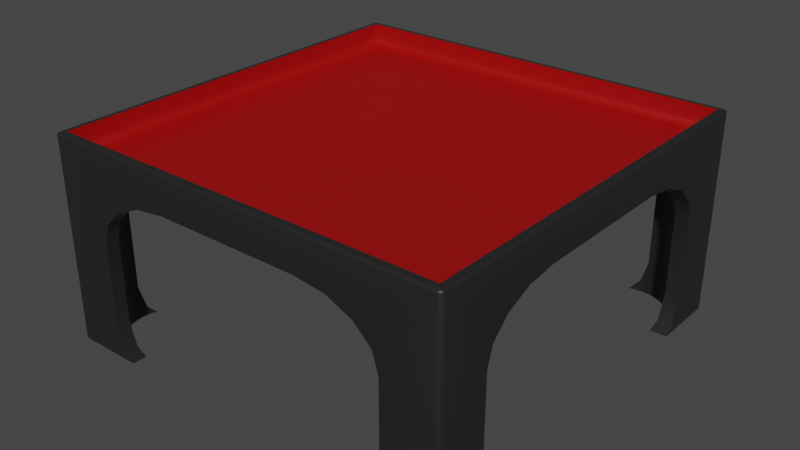 # Source: Table.blend  (saved by Blender 3.0.42; exported with 4.5.12 LTS)
import bpy
from mathutils import Matrix  # noqa: F401  (used for matrix-valued properties, if any)

bpy.ops.wm.read_factory_settings(use_empty=True)
scene = bpy.context.scene
scene.name = 'Scene'

# ---- collections
col_collection = bpy.data.collections.new('Collection'); scene.collection.children.link(col_collection)

# ---- materials (node trees are filled in below, after node groups)
mat_material = bpy.data.materials.new('Material')
mat_material.alpha_threshold = 0.0
mat_material.use_transparent_shadow = False
mat_material.line_color = (0.0, 0.0, 0.0, 1.0)
mat_x = bpy.data.materials.new('マテリアル')
mat_x.use_transparent_shadow = False

# ---- node groups
ng_auto_smooth = bpy.data.node_groups.new('Auto Smooth', 'GeometryNodeTree')
_s = ng_auto_smooth.interface.new_socket(name='Geometry', in_out='OUTPUT', socket_type='NodeSocketGeometry')
_s = ng_auto_smooth.interface.new_socket(name='Geometry', in_out='INPUT', socket_type='NodeSocketGeometry')
_s = ng_auto_smooth.interface.new_socket(name='Angle', in_out='INPUT', socket_type='NodeSocketFloat')
_s.subtype = 'ANGLE'
_s.min_value = 0.0
_s.max_value = 3.142
ng_auto_smooth.is_modifier = True
_N = ng_auto_smooth.nodes; _L = ng_auto_smooth.links
n0 = _N.new('NodeGroupOutput'); n0.name = 'Group Output'; n0.location = (480, -100)
n1 = _N.new('NodeGroupInput'); n1.name = 'Group Input'; n1.location = (-420, -300)
n2 = _N.new('NodeGroupInput'); n2.name = 'Group Input.001'; n2.location = (-60, -100)
n3 = _N.new('GeometryNodeSetShadeSmooth'); n3.name = 'Set Shade Smooth'; n3.location = (120, -100)
n3.domain = 'EDGE'
n4 = _N.new('GeometryNodeSetShadeSmooth'); n4.name = 'Set Shade Smooth.001'; n4.location = (300, -100)
n5 = _N.new('GeometryNodeInputMeshEdgeAngle'); n5.name = 'Edge Angle'; n5.location = (-420, -220)
n6 = _N.new('GeometryNodeInputEdgeSmooth'); n6.name = 'Is Edge Smooth'; n6.location = (-60, -160)
n7 = _N.new('GeometryNodeInputShadeSmooth'); n7.name = 'Is Face Smooth'; n7.location = (-240, -340)
n8 = _N.new('FunctionNodeBooleanMath'); n8.name = 'Boolean Math'; n8.location = (-60, -220)
n9 = _N.new('FunctionNodeCompare'); n9.name = 'Compare'; n9.location = (-240, -180)
n9.operation = 'LESS_EQUAL'
_L.new(n5.outputs[0], n9.inputs[0])
_L.new(n4.outputs[0], n0.inputs[0])
_L.new(n1.outputs[1], n9.inputs[1])
_L.new(n9.outputs[0], n8.inputs[0])
_L.new(n7.outputs[0], n8.inputs[1])
_L.new(n2.outputs[0], n3.inputs[0])
_L.new(n6.outputs[0], n3.inputs[1])
_L.new(n3.outputs[0], n4.inputs[0])
_L.new(n8.outputs[0], n3.inputs[2])
n0.is_active_output = True

# ---- material node trees
mat_material.use_nodes = True; mat_material.node_tree.nodes.clear()
_N = mat_material.node_tree.nodes; _L = mat_material.node_tree.links
n0 = _N.new('ShaderNodeOutputMaterial'); n0.name = 'Material Output'; n0.location = (300, 300)
n1 = _N.new('ShaderNodeBsdfPrincipled'); n1.name = 'Principled BSDF'; n1.location = (10, 300)
n1.distribution = 'GGX'
n1.subsurface_method = 'RANDOM_WALK_SKIN'
n1.inputs[0].default_value = (0.01739, 0.01739, 0.01739, 1.0)
n1.inputs[2].default_value = 0.4
n1.inputs[3].default_value = 1.45
n1.inputs[27].default_value = (0.0, 0.0, 0.0, 1.0)
n1.inputs[28].default_value = 1.0
_L.new(n1.outputs[0], n0.inputs[0])
n0.is_active_output = True
mat_x.use_nodes = True; mat_x.node_tree.nodes.clear()
_N = mat_x.node_tree.nodes; _L = mat_x.node_tree.links
n0 = _N.new('ShaderNodeBsdfPrincipled'); n0.name = 'Principled BSDF'; n0.location = (10, 300)
n0.distribution = 'GGX'
n0.subsurface_method = 'RANDOM_WALK_SKIN'
n0.inputs[0].default_value = (0.3588, 0.0, 0.0006159, 1.0)
n0.inputs[3].default_value = 1.45
n0.inputs[27].default_value = (0.0, 0.0, 0.0, 1.0)
n0.inputs[28].default_value = 1.0
n1 = _N.new('ShaderNodeOutputMaterial'); n1.name = 'Material Output'; n1.location = (300, 300)
_L.new(n0.outputs[0], n1.inputs[0])
n1.is_active_output = True

# ---- world
world_world = bpy.data.worlds.new('World'); scene.world = world_world
world_world.use_nodes = True; world_world.node_tree.nodes.clear()
_N = world_world.node_tree.nodes; _L = world_world.node_tree.links
n0 = _N.new('ShaderNodeOutputWorld'); n0.name = 'World Output'; n0.location = (300, 300)
n1 = _N.new('ShaderNodeBackground'); n1.name = 'Background'; n1.location = (10, 300)
n1.inputs[0].default_value = (0.05088, 0.05088, 0.05088, 1.0)
_L.new(n1.outputs[0], n0.inputs[0])
n0.is_active_output = True
world_world.color = (0.05088, 0.05088, 0.05088)
world_world.use_sun_shadow = False
world_world.sun_shadow_jitter_overblur = 0.0

# ---- meshes
me_x = bpy.data.meshes.new('立方体')
me_x.from_pydata([(-0.9638, -0.9638, 1.0), (0.7665, -0.5287, 0.576), (-0.9638, 0.9638, 1.0), (0.8054, -0.5405, 0.576), (0.9638, -0.9638, 1.0), (0.8412, -0.5596, 0.576), (0.9638, 0.9638, 1.0), (-1.0, -0.7393, -0.675), (0.8726, -0.5854, 0.576), (-1.0, -0.7393, 0.1314), (-1.0, -0.6261, 0.4899), (0.8984, -0.6168, 0.576), (-1.0, -0.7099, 0.3255), (-1.0, 0.5007, 0.5998), (0.9176, -0.6527, 0.576), (-1.0, 0.3527, 0.6384), (-1.0, 0.0, 0.6384), (-1.0, -0.3527, 0.6384), (0.9294, -0.6916, 0.576), (-1.0, -0.5007, 0.5998), (-1.0, -0.7029, -0.9145), (0.9334, -0.732, 0.576), (-1.0, 0.6261, 0.4899), (-1.0, -0.6594, -1.0), (0.9294, -0.7725, 0.576), (-1.0, 0.6594, -1.0), (0.9176, -0.8114, 0.576), (-1.0, 0.7029, -0.9145), (-1.0, 0.7393, 0.1314), (0.8984, -0.8472, 0.576), (-1.0, 0.7393, -0.675), (-1.0, 0.7099, 0.3255), (0.8726, -0.8786, 0.576), (1.0, -0.5007, 0.5998), (1.0, -0.3527, 0.6384), (0.8412, -0.9044, 0.576), (1.0, 0.0, 0.6384), (1.0, 0.6261, 0.4899), (0.8054, -0.9236, 0.576), (1.0, 0.7393, -0.675), (1.0, 0.7393, 0.1314), (0.7665, -0.9354, 0.576), (1.0, 0.7099, 0.3255), (1.0, 0.5007, 0.5998), (0.726, -0.9394, 0.576), (1.0, 0.3527, 0.6384), (1.0, -0.7393, -0.675), (0.6856, -0.9354, 0.576), (1.0, -0.7029, -0.9145), (1.0, -0.7393, 0.1314), (0.6467, -0.9236, 0.576), (1.0, -0.7099, 0.3255), (1.0, -0.6261, 0.4899), (0.6109, -0.9044, 0.576), (1.0, 0.7029, -0.9145), (1.0, 0.6594, -1.0), (0.5794, -0.8786, 0.576), (1.0, -0.6594, -1.0), (0.5537, -0.8472, 0.576), (0.5345, -0.8114, 0.576), (-0.7393, 1.0, -0.675), (-0.7393, 1.0, 0.1314), (-0.6261, 1.0, 0.4899), (-0.7099, 1.0, 0.3255), (0.5007, 1.0, 0.5998), (0.3527, 1.0, 0.6384), (0.5345, -0.6527, 0.576), (0.0, 1.0, 0.6384), (0.5537, -0.6168, 0.576), (-0.3527, 1.0, 0.6384), (-0.5007, 1.0, 0.5998), (0.5794, -0.5854, 0.576), (0.6109, -0.5596, 0.576), (-0.7029, 1.0, -0.9145), (0.6467, -0.5405, 0.576), (0.6261, 1.0, 0.4899), (0.6856, -0.5287, 0.576), (-0.6594, 1.0, -1.0), (0.6594, 1.0, -1.0), (0.7029, 1.0, -0.9145), (0.7393, 1.0, 0.1314), (0.7393, 1.0, -0.675), (-0.6824, -0.5287, 0.576), (0.7099, 1.0, 0.3255), (-0.3527, -1.0, 0.6384), (-0.6435, -0.5405, 0.576), (-0.3527, -0.3527, 0.6384), (-0.6076, -0.5596, 0.576), (-0.3527, 0.3527, 0.6384), (0.0, -1.0, 0.6384), (-0.5762, -0.5854, 0.576), (0.0, -0.3527, 0.6384), (0.0, 0.3527, 0.6384), (-0.5007, -1.0, 0.5998), (-0.5504, -0.6168, 0.576), (0.6261, -1.0, 0.4899), (-0.5313, -0.6527, 0.576), (0.7393, -1.0, -0.675), (0.7393, -1.0, 0.1314), (0.7099, -1.0, 0.3255), (0.5007, -1.0, 0.5998), (0.3527, -1.0, 0.6384), (-0.7393, -1.0, -0.675), (-0.5313, -0.8114, 0.576), (-0.7029, -1.0, -0.9145), (-0.5504, -0.8472, 0.576), (-0.7393, -1.0, 0.1314), (-0.7099, -1.0, 0.3255), (-0.5762, -0.8786, 0.576), (-0.6261, -1.0, 0.4899), (0.7029, -1.0, -0.9145), (0.6594, -1.0, -1.0), (-0.6076, -0.9044, 0.576), (-0.6435, -0.9236, 0.576), (-0.6594, -1.0, -1.0), (-0.6824, -0.9354, 0.576), (0.3527, -0.3527, 0.6384), (0.3527, 0.3527, 0.6384), (-0.7228, -0.9394, 0.576), (-0.7633, -0.9354, 0.576), (-0.5007, 0.5007, 0.5998), (-0.8022, -0.9236, 0.576), (-0.5007, -0.5007, 0.5998), (-0.838, -0.9044, 0.576), (-0.5007, -0.5007, 0.5998), (-0.5007, 0.5007, 0.5998), (0.5007, -0.5007, 0.5998), (-0.8694, -0.8786, 0.576), (-0.8952, -0.8472, 0.576), (-0.9144, -0.8114, 0.576), (0.5007, -0.5007, 0.5998), (-0.9262, -0.7725, 0.576), (-0.9301, -0.732, 0.576), (-0.9262, -0.6916, 0.576), (-0.9144, -0.6527, 0.576), (-0.8952, -0.6168, 0.576), (-0.8694, -0.5854, 0.576), (0.5007, 0.5007, 0.5998), (-0.838, -0.5596, 0.576), (0.5007, 0.5007, 0.5998), (-0.8022, -0.5405, 0.576), (-0.7633, -0.5287, 0.576), (-0.7228, 0.9432, 0.576), (-0.6824, 0.9392, 0.576), (-0.6435, 0.9274, 0.576), (-0.6076, 0.9083, 0.576), (-0.5762, 0.8825, 0.576), (-0.5504, 0.8511, 0.576), (-0.5313, 0.8152, 0.576), (-0.5313, 0.6566, 0.576), (-0.5504, 0.6207, 0.576), (-0.5762, 0.5893, 0.576), (-0.6076, 0.5635, 0.576), (-0.6435, 0.5443, 0.576), (-0.6824, 0.5326, 0.576), (-0.7228, 0.5286, 0.576), (-0.7633, 0.5326, 0.576), (-0.8022, 0.5443, 0.576), (-0.838, 0.5635, 0.576), (-0.8694, 0.5893, 0.576), (-0.8952, 0.6207, 0.576), (-0.9144, 0.6566, 0.576), (-0.9262, 0.6954, 0.576), (-0.9301, 0.7359, 0.576), (-0.9262, 0.7763, 0.576), (-0.9144, 0.8152, 0.576), (-0.8952, 0.8511, 0.576), (-0.8694, 0.8825, 0.576), (-0.838, 0.9083, 0.576), (-0.8022, 0.9274, 0.576), (-0.7633, 0.9392, 0.576), (0.726, 0.9432, 0.576), (0.7665, 0.9392, 0.576), (0.8054, 0.9274, 0.576), (0.8412, 0.9083, 0.576), (0.8726, 0.8825, 0.576), (0.8984, 0.8511, 0.576), (0.9176, 0.8152, 0.576), (0.9294, 0.7763, 0.576), (0.9334, 0.7359, 0.576), (0.9294, 0.6954, 0.576), (0.9176, 0.6566, 0.576), (0.8984, 0.6207, 0.576), (0.8726, 0.5893, 0.576), (0.8412, 0.5635, 0.576), (0.8054, 0.5443, 0.576), (0.7665, 0.5326, 0.576), (0.726, 0.5286, 0.576), (0.6856, 0.5326, 0.576), (0.6467, 0.5443, 0.576), (0.6109, 0.5635, 0.576), (0.5794, 0.5893, 0.576), (0.5537, 0.6207, 0.576), (0.5345, 0.6566, 0.576), (0.5345, 0.8152, 0.576), (0.5537, 0.8511, 0.576), (0.5794, 0.8825, 0.576), (0.6109, 0.9083, 0.576), (0.6467, 0.9274, 0.576), (0.6856, 0.9392, 0.576), (-0.5313, -0.6527, 0.573), (-0.5278, -0.6641, 0.576), (0.8726, 0.5893, 0.5222), (-0.8952, -0.8472, -1.0), (-0.9301, -0.732, -1.0), (-0.9298, 0.7393, -0.675), (-0.9262, -0.7725, -1.0), (0.6467, -0.9236, 0.4494), (0.6261, -0.9125, 0.4899), (-0.9144, -0.8114, -1.0), (-0.7393, 0.9416, -0.675), (-0.9298, 0.7393, 0.1314), (-0.9262, -0.6916, -1.0), (0.8412, 0.5635, 0.5448), (-0.9301, 0.7359, -1.0), (-0.9301, 0.7359, -0.6972), (-0.9301, 0.7359, 0.1537), (-0.5278, -0.8, 0.576), (0.6109, -0.9044, 0.5033), (-0.8022, -0.5405, 0.5649), (-0.9164, -0.6594, -1.0), (-0.9262, 0.7763, -1.0), (-0.5313, -0.8114, 0.573), (0.8054, 0.5443, 0.5616), (-0.7393, 0.9416, 0.1314), (-0.7633, -0.5287, 0.5753), (0.5794, -0.8786, 0.5308), (-0.6824, -0.9354, -0.9549), (-0.6594, -0.9284, -1.0), (-0.9144, 0.8152, -1.0), (-0.7545, -0.5278, 0.576), (-0.9294, -0.7393, 0.1314), (-0.5504, -0.8472, 0.5562), (-0.8694, -0.8786, -1.0), (0.7665, 0.5326, 0.5719), (-0.7029, -0.9374, -0.9145), (-0.8022, -0.9236, -1.0), (-0.838, -0.9044, -1.0), (-0.7228, -0.9394, -1.0), (-0.6824, -0.9354, -1.0), (-0.7633, -0.9354, -1.0), (0.5537, -0.8472, 0.5534), (-0.6824, 0.9392, -0.9549), (-0.8952, 0.8511, -1.0), (-0.5762, -0.8786, 0.5336), (-0.7029, 0.9413, -0.9145), (-0.6594, 0.9323, -1.0), (0.726, 0.5286, 0.5754), (-0.7228, 0.9432, -1.0), (-0.7099, 0.942, 0.3255), (-0.7099, 0.942, 0.3255), (-0.7163, 0.9426, 0.2827), (0.5526, -0.8452, 0.5543), (0.5526, -0.8452, 0.5543), (-0.9294, -0.7393, -0.675), (-0.9301, -0.7322, 0.1782), (-0.8694, 0.8825, -1.0), (-0.9301, -0.7322, 0.1782), (-0.9301, -0.732, 0.1793), (-0.7228, 0.9432, -0.7835), (-0.7228, -0.9394, -0.7835), (-0.7228, 0.9432, 0.24), (-0.7163, 0.9426, 0.2827), (-0.9301, -0.732, -0.7228), (-0.6076, -0.9044, 0.5061), (-0.7393, -0.9377, -0.675), (0.5345, -0.8114, 0.5702), (0.6856, 0.5326, 0.5719), (0.8984, -0.8472, -1.0), (0.9196, -0.6594, -1.0), (0.9334, -0.732, -1.0), (0.9294, -0.7725, -1.0), (-0.7029, -0.9374, -0.9145), (-0.838, 0.9083, -1.0), (-0.6261, -0.9143, 0.4899), (0.5278, -0.7894, 0.576), (0.9294, -0.6916, -1.0), (-0.6261, -0.9143, 0.4899), (0.9176, -0.8114, -1.0), (0.6467, 0.5443, 0.5616), (-0.6435, -0.9236, 0.4558), (-0.928, -0.7099, 0.3255), (-0.7029, 0.9413, -0.9145), (-0.8022, 0.9274, -1.0), (-0.6824, 0.9392, 0.3794), (0.5278, -0.6747, 0.576), (-0.6824, 0.9392, -1.0), (0.5345, -0.6527, 0.5702), (0.6109, 0.5635, 0.5448), (-0.6478, -0.9249, 0.4473), (-0.6478, -0.9249, 0.4473), (0.6594, -0.9274, -1.0), (0.726, -0.9394, -1.0), (0.6856, -0.9354, -1.0), (0.5848, 0.5848, 0.5261), (0.8054, -0.9236, -1.0), (0.8726, -0.8786, -1.0), (0.8412, -0.9044, -1.0), (0.7665, -0.9354, -1.0), (0.5537, -0.6168, 0.5534), (-0.9273, -0.7029, -0.9145), (-0.5278, 0.6679, 0.576), (-0.9283, -0.7129, -0.8486), (-0.9283, -0.7129, -0.8486), (0.5794, 0.5893, 0.5308), (-0.9262, -0.6916, 0.3613), (-0.9262, -0.6916, -0.9368), (0.6856, 0.9392, -0.9486), (-0.5278, 0.8039, 0.576), (-0.6824, -0.9354, 0.3794), (0.7029, 0.941, -0.9145), (0.5794, -0.5854, 0.5308), (0.6594, 0.9313, -1.0), (-0.6435, 0.9274, 0.4558), (0.5537, 0.6207, 0.5534), (0.5827, -0.5827, 0.5279), (-0.7099, -0.9381, 0.3255), (-0.7168, -0.9388, 0.2799), (-0.7168, -0.9388, 0.2799), (0.6856, -0.9354, -0.9486), (-0.6261, 0.9181, 0.4899), (0.7029, -0.9371, -0.9145), (0.726, 0.9432, -1.0), (0.7665, 0.9392, -1.0), (0.8054, 0.9274, -1.0), (0.6109, -0.5596, 0.5482), (0.8412, 0.9083, -1.0), (0.9176, 0.8152, -1.0), (0.8984, 0.8511, -1.0), (0.9334, 0.7359, -1.0), (0.5345, 0.6566, 0.5702), (0.9294, 0.7763, -1.0), (-0.6076, 0.9083, 0.5061), (0.5278, 0.6786, 0.576), (-0.92, -0.6711, -0.977), (-0.92, -0.6711, -0.977), (0.7029, -0.9371, -0.9145), (0.8726, 0.8825, -1.0), (0.6467, -0.5405, 0.5649), (-0.9144, -0.6527, 0.4377), (-0.7633, 0.9392, -1.0), (-0.7228, -0.9394, 0.24), (-0.5762, 0.8825, 0.5336), (0.7578, -0.5278, 0.576), (0.5278, 0.7932, 0.576), (0.726, -0.9394, -0.7622), (0.6943, -0.5278, 0.576), (0.7393, -0.9381, -0.675), (0.5345, 0.8152, 0.5702), (0.6856, 0.9392, -1.0), (-0.9001, -0.6261, 0.4899), (-0.9001, -0.6261, 0.4899), (0.9294, 0.6954, -1.0), (0.7393, 0.9419, -0.675), (0.9185, 0.6594, -1.0), (0.7323, 0.9426, -0.7213), (-0.7393, -0.9377, 0.1314), (-0.5505, 0.8512, 0.5561), (-0.5505, 0.8512, 0.5561), (-0.5504, 0.8511, 0.5562), (-0.8952, -0.6168, 0.498), (0.726, 0.9432, -0.7622), (0.7323, 0.9426, -0.7213), (0.5537, 0.8511, 0.5534), (-0.5313, 0.8152, 0.573), (0.5794, 0.8825, 0.5308), (-0.8694, -0.5854, 0.5256), (0.7393, 0.9419, 0.1314), (0.7665, -0.5287, 0.5753), (-0.838, -0.5596, 0.5482), (0.726, 0.9432, 0.2187), (0.6109, 0.9083, 0.5033), (0.8054, -0.5405, 0.5649), (-0.5313, 0.6566, 0.573), (0.6261, 0.9164, 0.4899), (0.6261, 0.9164, 0.4899), (-0.6911, -0.5278, 0.576), (0.8412, -0.5596, 0.5482), (0.6856, -0.5287, 0.5753), (0.6467, 0.9274, 0.4494), (-0.9152, 0.6594, -1.0), (-0.9262, 0.6954, -1.0), (-0.5504, 0.6207, 0.5562), (0.9315, -0.7125, -0.8515), (0.9315, -0.7125, -0.8515), (0.8726, -0.5854, 0.5256), (0.933, 0.7393, -0.675), (-0.5762, 0.5893, 0.5336), (0.933, 0.7393, 0.1314), (-0.6824, -0.5287, 0.5753), (-0.5834, 0.5834, 0.5273), (0.8984, -0.6168, 0.498), (-0.6076, 0.5635, 0.5448), (-0.6435, -0.5405, 0.5649), (0.9034, -0.6261, 0.4899), (0.9034, -0.6261, 0.4899), (-0.6435, 0.5443, 0.5616), (-0.6076, -0.5596, 0.5482), (0.9176, -0.6527, 0.4377), (-0.9262, 0.6954, -0.9292), (-0.9269, 0.7029, -0.9145), (-0.5813, -0.5813, 0.5292), (0.8984, 0.6207, 0.4946), (0.9013, 0.6261, 0.4899), (-0.6824, 0.5326, 0.5719), (-0.9269, 0.7029, -0.9145), (0.647, 0.9275, 0.4489), (0.647, 0.9275, 0.4489), (-0.5762, -0.5854, 0.5336), (-0.7228, 0.5286, 0.5754), (0.9301, 0.7029, -0.9145), (0.9301, 0.7029, -0.9145), (-0.5504, -0.6168, 0.5562), (0.9231, -0.6707, -0.9779), (0.9231, -0.6707, -0.9779), (0.9294, 0.6954, -0.9292), (0.9294, -0.6916, -0.9368), (-0.7633, 0.5326, 0.5719), (0.6856, 0.9392, 0.3731), (0.9294, -0.6916, 0.3613), (0.9334, 0.7359, -0.6972), (0.933, 0.7393, -0.675), (0.9334, 0.7359, 0.1537), (-0.8022, 0.5443, 0.5616), (0.9312, -0.7099, 0.3255), (0.9312, -0.7099, 0.3255), (0.7164, 0.9423, 0.2825), (0.9305, -0.7029, -0.9145), (0.933, 0.7325, 0.1762), (0.933, 0.7325, 0.1762), (0.7164, 0.9423, 0.2825), (0.7099, 0.9416, 0.3255), (-0.838, 0.5635, 0.5448), (0.9308, 0.7099, 0.3255), (-0.9279, 0.713, -0.8483), (-0.9279, 0.713, -0.8483), (-0.8694, 0.5893, 0.5222), (0.9334, -0.732, -0.7228), (0.9334, -0.732, 0.1793), (0.9294, 0.6954, 0.3537), (-0.8952, 0.6207, 0.4946), (0.9327, -0.7393, -0.675), (0.9289, 0.6939, 0.3567), (0.9327, -0.7393, 0.1314), (0.9289, 0.6939, 0.3567), (-0.8981, 0.6261, 0.4899), (-0.8981, 0.6261, 0.4899), (0.9176, 0.6566, 0.4301), (-0.9144, 0.6566, 0.4301), (0.7393, -0.9381, 0.1314), (-0.9262, 0.6954, 0.3537), (-0.9276, 0.7099, 0.3255), (-0.9276, 0.7099, 0.3255), (0.7393, -0.9381, 0.1314), (0.726, -0.9394, 0.2187), (0.7099, -0.9378, 0.3255), (0.7099, -0.9378, 0.3255), (0.6856, -0.9354, 0.3731), (-0.9751, -1.0, -1.0), (-1.0, -0.9751, -1.0), (-0.9846, -0.9981, -1.0), (-0.9927, -0.9927, -1.0), (-0.9981, -0.9846, -1.0), (-1.0, 0.9751, -1.0), (-0.9751, 1.0, -1.0), (-0.9981, 0.9846, -1.0), (-0.9927, 0.9927, -1.0), (-0.9846, 0.9981, -1.0), (1.0, -0.9751, -1.0), (0.9751, -1.0, -1.0), (0.9981, -0.9846, -1.0), (0.9927, -0.9927, -1.0), (0.9846, -0.9981, -1.0), (0.9751, 1.0, -1.0), (1.0, 0.9751, -1.0), (0.9846, 0.9981, -1.0), (0.9927, 0.9927, -1.0), (0.9981, 0.9846, -1.0), (-0.9751, -1.0, 0.9751), (-0.9751, -0.9751, 1.0), (-1.0, -0.9751, 0.9751), (-0.9751, -0.9981, 0.9846), (-0.9751, -0.9927, 0.9927), (-0.9846, -0.9981, 0.9751), (-0.9849, -0.9958, 0.9849), (-0.9844, -0.9914, 0.9914), (-0.9895, -0.9895, 0.9895), (-0.9846, -0.9751, 0.9981), (-0.9927, -0.9751, 0.9927), (-0.9751, -0.9846, 0.9981), (-0.9849, -0.9849, 0.9958), (-0.9914, -0.9844, 0.9914), (-0.9981, -0.9846, 0.9751), (-0.9927, -0.9927, 0.9751), (-0.9981, -0.9751, 0.9846), (-0.9958, -0.9849, 0.9849), (-0.9914, -0.9914, 0.9844), (-0.9751, 0.9751, 1.0), (-0.9751, 1.0, 0.9751), (-1.0, 0.9751, 0.9751), (-0.9751, 0.9846, 0.9981), (-0.9751, 0.9927, 0.9927), (-0.9846, 0.9751, 0.9981), (-0.9843, 0.9843, 0.9953), (-0.9841, 0.9917, 0.9917), (-0.9894, 0.9894, 0.9894), (-0.9846, 0.9981, 0.9751), (-0.9927, 0.9927, 0.9751), (-0.9751, 0.9981, 0.9846), (-0.9843, 0.9953, 0.9843), (-0.9917, 0.9917, 0.9841), (-0.9981, 0.9751, 0.9846), (-0.9927, 0.9751, 0.9927), (-0.9981, 0.9846, 0.9751), (-0.9953, 0.9843, 0.9843), (-0.9917, 0.9841, 0.9917), (0.9751, -1.0, 0.9751), (1.0, -0.9751, 0.9751), (0.9751, -0.9751, 1.0), (0.9846, -0.9981, 0.9751), (0.9927, -0.9927, 0.9751), (0.9751, -0.9981, 0.9846), (0.9849, -0.9958, 0.9849), (0.9914, -0.9914, 0.9844), (0.9895, -0.9895, 0.9895), (0.9981, -0.9751, 0.9846), (0.9927, -0.9751, 0.9927), (0.9981, -0.9846, 0.9751), (0.9958, -0.9849, 0.9849), (0.9914, -0.9844, 0.9914), (0.9751, -0.9846, 0.9981), (0.9751, -0.9927, 0.9927), (0.9846, -0.9751, 0.9981), (0.9849, -0.9849, 0.9958), (0.9844, -0.9914, 0.9914), (1.0, 0.9751, 0.9751), (0.9751, 1.0, 0.9751), (0.9751, 0.9751, 1.0), (0.9981, 0.9846, 0.9751), (0.9927, 0.9927, 0.9751), (0.9981, 0.9751, 0.9846), (0.9958, 0.9849, 0.9849), (0.9914, 0.9914, 0.9844), (0.9895, 0.9895, 0.9895), (0.9751, 0.9981, 0.9846), (0.9751, 0.9927, 0.9927), (0.9846, 0.9981, 0.9751), (0.9849, 0.9958, 0.9849), (0.9844, 0.9914, 0.9914), (0.9846, 0.9751, 0.9981), (0.9927, 0.9751, 0.9927), (0.9751, 0.9846, 0.9981), (0.9849, 0.9849, 0.9958), (0.9914, 0.9844, 0.9914), (-0.9638, -0.9638, 0.8566), (-0.8874, -0.8874, 0.7802), (-0.958, -0.958, 0.8274), (-0.9414, -0.9414, 0.8026), (-0.9167, -0.9167, 0.786), (-0.8874, 0.8874, 0.7802), (-0.9638, 0.9638, 0.8566), (-0.9167, 0.9167, 0.786), (-0.9414, 0.9414, 0.8026), (-0.958, 0.958, 0.8274), (0.9638, -0.9638, 0.8566), (0.8874, -0.8874, 0.7802), (0.958, -0.958, 0.8274), (0.9414, -0.9414, 0.8026), (0.9167, -0.9167, 0.786), (0.8874, 0.8874, 0.7802), (0.9638, 0.9638, 0.8566), (0.9167, 0.9167, 0.786), (0.9414, 0.9414, 0.8026), (0.958, 0.958, 0.8274)], [], [(77, 464, 498, 536, 473, 78, 79, 81, 80, 83, 75, 64, 65, 67, 69, 70, 62, 63, 61, 60, 73), (380, 25, 463, 465, 466, 467, 464, 77, 246, 286, 248, 340, 283, 273, 256, 243, 229, 221, 214, 381), (78, 473, 475, 476, 477, 474, 55, 354, 352, 329, 331, 327, 328, 337, 326, 324, 323, 322, 349, 312), (239, 228, 114, 458, 460, 461, 462, 459, 23, 220, 212, 204, 206, 209, 203, 233, 237, 236, 240, 238), (23, 459, 480, 499, 463, 25, 27, 30, 28, 31, 22, 13, 15, 16, 17, 19, 10, 12, 9, 7, 20), (474, 535, 517, 468, 57, 48, 46, 49, 51, 52, 33, 34, 36, 45, 43, 37, 42, 40, 39, 54, 55), (0, 2, 497, 479), (269, 57, 468, 470, 471, 472, 469, 111, 291, 293, 292, 298, 295, 297, 296, 268, 278, 271, 270, 276), (34, 17, 16, 36), (39, 40, 388, 386), (28, 30, 205, 211), (36, 16, 15, 45), (17, 34, 33, 126, 116, 91, 86, 124, 19), (10, 19, 124, 122, 401, 397, 393, 389, 376, 230, 225, 219, 369, 366, 360, 350), (130, 126, 33, 52, 395, 391, 385, 377, 372, 368, 343, 346, 378, 338, 325, 315), (395, 52, 51, 425, 419, 398, 394), (281, 12, 10, 350, 351, 339, 305), (425, 51, 49, 443, 438, 424), (231, 9, 12, 281, 258, 255, 257), (137, 43, 45, 15, 13, 120, 88, 92, 117), (37, 43, 137, 139, 294, 288, 279, 267, 247, 234, 223, 213, 202, 402, 403), (390, 125, 120, 13, 22, 446, 440, 436, 432, 423, 417, 409, 404, 396, 392), (433, 42, 37, 403, 447, 442, 444, 439), (445, 446, 22, 31, 451, 450, 448), (422, 388, 40, 42, 433, 428, 429), (31, 28, 211, 216, 452, 451), (7, 9, 231, 254), (443, 49, 46, 441), (48, 57, 269, 413, 414, 416, 427), (335, 220, 23, 20, 300, 306, 334), (437, 441, 46, 48, 427, 384, 383), (302, 300, 20, 7, 254, 263, 303), (405, 27, 25, 380, 399, 400), (354, 55, 54, 410, 411, 415), (410, 54, 39, 386, 421, 420), (30, 27, 405, 435, 434, 215, 205), (69, 67, 92, 88), (91, 89, 84, 86), (367, 80, 81, 353), (97, 98, 449, 347), (67, 65, 117, 92), (101, 89, 91, 116), (93, 122, 124, 86, 84), (125, 70, 69, 88, 120), (401, 122, 93, 109, 274, 277, 264, 244, 232, 222, 217, 201, 200, 412, 408), (320, 62, 70, 125, 390, 387, 382, 373, 301, 308, 364, 359, 357, 358, 342, 332), (274, 109, 107, 316, 309, 289, 290, 280), (249, 250, 63, 62, 320, 313, 284), (107, 106, 356, 341, 318, 317, 316), (61, 63, 250, 251, 262, 261, 224), (117, 65, 64, 139, 137), (130, 100, 101, 116, 126), (294, 139, 64, 75, 374, 375, 371, 365, 363, 348, 344, 333, 330, 314, 304), (95, 100, 130, 315, 311, 299, 287, 285, 275, 266, 252, 253, 241, 226, 218, 208), (374, 75, 83, 431, 418, 407, 406, 379), (99, 95, 208, 207, 457, 455, 456), (431, 83, 80, 367, 370, 430, 426), (98, 99, 456, 454, 453, 449), (356, 106, 102, 265), (210, 60, 61, 224), (235, 104, 114, 228, 227), (77, 73, 245, 242, 246), (102, 104, 235, 272, 260, 265), (282, 245, 73, 60, 210, 259), (79, 78, 312, 307, 310), (291, 111, 110, 321, 319), (110, 97, 347, 345, 336, 321), (353, 81, 79, 310, 361, 362, 355), (368, 1, 343), (372, 3, 1, 368), (377, 5, 3, 372), (385, 8, 5, 377), (391, 11, 8, 385), (398, 14, 11, 391, 395, 394), (413, 269, 276, 416, 414), (18, 14, 398, 419), (424, 438, 21, 18, 419, 425), (276, 270, 437, 383, 384, 427, 416), (270, 271, 24, 21, 438, 443, 441, 437), (278, 26, 24, 271), (268, 29, 26, 278), (32, 29, 268, 296), (297, 35, 32, 296), (295, 38, 35, 297), (298, 41, 38, 295), (44, 41, 298, 292, 345, 347, 449, 453, 454), (292, 293, 319, 321, 336, 345), (47, 44, 454, 456, 455, 457), (293, 291, 319), (207, 50, 47, 457), (218, 53, 50, 207, 208), (226, 56, 53, 218), (241, 58, 56, 226), (266, 59, 58, 241, 253, 252), (275, 59, 266), (287, 66, 285), (299, 68, 66, 287), (311, 71, 68, 299), (325, 72, 71, 311, 315), (338, 74, 72, 325), (1, 3, 5, 8, 11, 14, 18, 21, 24, 26, 29, 32, 35, 38, 41, 44, 47, 50, 53, 56, 58, 59, 275, 285, 66, 68, 71, 72, 74, 76, 346, 343), (378, 76, 74, 338), (346, 76, 378), (389, 82, 376), (393, 85, 82, 389), (397, 87, 85, 393), (408, 90, 87, 397, 401), (412, 94, 90, 408), (200, 96, 94, 412), (200, 201, 96), (222, 103, 217), (232, 105, 103, 222), (244, 108, 105, 232), (264, 112, 108, 244), (280, 113, 112, 264, 277, 274), (227, 228, 239), (309, 115, 113, 280, 290, 289), (118, 115, 309, 316, 317, 318, 341), (272, 235, 227, 239, 238, 260), (240, 119, 118, 341, 356, 265, 260, 238), (236, 121, 119, 240), (237, 123, 121, 236), (233, 127, 123, 237), (203, 128, 127, 233), (209, 129, 128, 203), (206, 131, 129, 209), (258, 132, 131, 206, 204, 263, 254, 231, 257, 255), (302, 303, 263, 204, 212, 306, 300), (305, 133, 132, 258, 281), (306, 212, 220, 335, 334), (339, 134, 133, 305), (360, 135, 134, 339, 351, 350), (366, 136, 135, 360), (369, 138, 136, 366), (219, 140, 138, 369), (103, 105, 108, 112, 113, 115, 118, 119, 121, 123, 127, 128, 129, 131, 132, 133, 134, 135, 136, 138, 140, 141, 230, 376, 82, 85, 87, 90, 94, 96, 201, 217), (225, 141, 140, 219), (230, 141, 225), (261, 262, 251, 250, 249, 284, 143, 142), (286, 242, 245, 282, 259, 248), (246, 242, 286), (313, 144, 143, 284), (332, 145, 144, 313, 320), (342, 146, 145, 332), (147, 146, 342, 358, 357, 359), (364, 148, 147, 359), (364, 308, 148), (373, 149, 301), (382, 150, 149, 373), (387, 151, 150, 382), (392, 152, 151, 387, 390), (396, 153, 152, 392), (404, 154, 153, 396), (409, 155, 154, 404), (417, 156, 155, 409), (423, 157, 156, 417), (432, 158, 157, 423), (436, 159, 158, 432), (440, 160, 159, 436), (448, 161, 160, 440, 446, 445), (381, 399, 380), (450, 162, 161, 448), (405, 400, 399, 381, 214, 215, 434, 435), (216, 163, 162, 450, 451, 452), (215, 214, 221, 164, 163, 216, 211, 205), (229, 165, 164, 221), (243, 166, 165, 229), (256, 167, 166, 243), (273, 168, 167, 256), (283, 169, 168, 273), (149, 150, 151, 152, 153, 154, 155, 156, 157, 158, 159, 160, 161, 162, 163, 164, 165, 166, 167, 168, 169, 170, 142, 143, 144, 145, 146, 147, 148, 308, 301), (340, 170, 169, 283), (248, 259, 210, 224, 261, 142, 170, 340), (361, 322, 323, 172, 171, 370, 367, 353, 355, 362), (324, 173, 172, 323), (326, 174, 173, 324), (337, 175, 174, 326), (328, 176, 175, 337), (327, 177, 176, 328), (331, 178, 177, 327), (179, 178, 331, 329, 420, 421, 386, 388, 422), (410, 420, 329, 352, 415, 411), (180, 179, 422, 429, 428, 433, 439), (352, 354, 415), (447, 181, 180, 439, 444, 442), (402, 182, 181, 447, 403), (202, 183, 182, 402), (213, 184, 183, 202), (223, 185, 184, 213), (234, 186, 185, 223), (247, 187, 186, 234), (267, 188, 187, 247), (279, 189, 188, 267), (288, 190, 189, 279), (304, 191, 190, 288, 294), (314, 192, 191, 304), (330, 193, 192, 314), (333, 193, 330), (348, 194, 344), (363, 195, 194, 348), (365, 196, 195, 363), (371, 197, 196, 365), (379, 198, 197, 371, 375, 374), (344, 194, 195, 196, 197, 198, 199, 171, 172, 173, 174, 175, 176, 177, 178, 179, 180, 181, 182, 183, 184, 185, 186, 187, 188, 189, 190, 191, 192, 193, 333), (349, 307, 312), (418, 199, 198, 379, 406, 407), (310, 307, 349, 322, 361), (370, 171, 199, 418, 431, 426, 430), (4, 0, 479, 518), (2, 6, 537, 497), (6, 4, 518, 537), (0, 4, 564, 554), (6, 2, 560, 570), (4, 6, 570, 564), (569, 559, 555, 565), (478, 481, 484, 483), (481, 482, 485, 484), (483, 484, 496, 493), (484, 485, 486, 496), (479, 487, 490, 489), (487, 488, 491, 490), (489, 490, 485, 482), (490, 491, 486, 485), (480, 492, 495, 494), (492, 493, 496, 495), (494, 495, 491, 488), (495, 496, 486, 491), (497, 500, 503, 502), (500, 501, 504, 503), (502, 503, 515, 512), (503, 504, 505, 515), (498, 506, 509, 508), (506, 507, 510, 509), (508, 509, 504, 501), (509, 510, 505, 504), (499, 511, 514, 513), (511, 512, 515, 514), (513, 514, 510, 507), (514, 515, 505, 510), (516, 519, 522, 521), (519, 520, 523, 522), (521, 522, 534, 531), (522, 523, 524, 534), (517, 525, 528, 527), (525, 526, 529, 528), (527, 528, 523, 520), (528, 529, 524, 523), (518, 530, 533, 532), (530, 531, 534, 533), (532, 533, 529, 526), (533, 534, 524, 529), (535, 538, 541, 540), (538, 539, 542, 541), (540, 541, 553, 550), (541, 542, 543, 553), (536, 544, 547, 546), (544, 545, 548, 547), (546, 547, 542, 539), (547, 548, 543, 542), (537, 549, 552, 551), (549, 550, 553, 552), (551, 552, 548, 545), (552, 553, 543, 548), (458, 478, 483, 460), (460, 483, 493, 461), (461, 493, 492, 462), (462, 492, 480, 459), (473, 536, 546, 475), (475, 546, 539, 476), (476, 539, 538, 477), (477, 538, 535, 474), (479, 497, 502, 487), (487, 502, 512, 488), (488, 512, 511, 494), (494, 511, 499, 480), (478, 516, 521, 481), (481, 521, 531, 482), (482, 531, 530, 489), (489, 530, 518, 479), (463, 499, 513, 465), (465, 513, 507, 466), (466, 507, 506, 467), (467, 506, 498, 464), (497, 537, 551, 500), (500, 551, 545, 501), (501, 545, 544, 508), (508, 544, 536, 498), (468, 517, 527, 470), (470, 527, 520, 471), (471, 520, 519, 472), (472, 519, 516, 469), (517, 535, 540, 525), (525, 540, 550, 526), (526, 550, 549, 532), (532, 549, 537, 518), (469, 516, 478, 458, 114, 104, 102, 106, 107, 109, 93, 84, 89, 101, 100, 95, 99, 98, 97, 110, 111), (555, 559, 561, 558), (558, 561, 562, 557), (557, 562, 563, 556), (556, 563, 560, 554), (554, 564, 566, 556), (556, 566, 567, 557), (557, 567, 568, 558), (558, 568, 565, 555), (559, 569, 571, 561), (561, 571, 572, 562), (562, 572, 573, 563), (563, 573, 570, 560), (564, 570, 573, 566), (566, 573, 572, 567), (567, 572, 571, 568), (568, 571, 569, 565), (2, 0, 554, 560)])
me_x.polygons.foreach_set('use_smooth', [True] * 313)
me_x.polygons.foreach_set('material_index', [0, 0, 0, 0, 0, 0, 0, 0, 0, 0, 0, 0, 0, 0, 0, 0, 0, 0, 0, 0, 0, 0, 0, 0, 0, 0, 0, 0, 0, 0, 0, 0, 0, 0, 0, 0, 0, 0, 0, 0, 0, 0, 0, 0, 0, 0, 0, 0, 0, 0, 0, 0, 0, 0, 0, 0, 0, 0, 0, 0, 0, 0, 0, 0, 0, 0, 0, 0, 0, 0, 0, 0, 0, 0, 0, 0, 0, 0, 0, 0, 0, 0, 0, 0, 0, 0, 0, 0, 0, 0, 0, 0, 0, 0, 0, 0, 0, 0, 0, 0, 0, 0, 0, 0, 0, 0, 0, 0, 0, 0, 0, 0, 0, 0, 0, 0, 0, 0, 0, 0, 0, 0, 0, 0, 0, 0, 0, 0, 0, 0, 0, 0, 0, 0, 0, 0, 0, 0, 0, 0, 0, 0, 0, 0, 0, 0, 0, 0, 0, 0, 0, 0, 0, 0, 0, 0, 0, 0, 0, 0, 0, 0, 0, 0, 0, 0, 0, 0, 0, 0, 0, 0, 0, 0, 0, 0, 0, 0, 0, 0, 0, 0, 0, 0, 0, 0, 0, 0, 0, 0, 0, 0, 0, 0, 0, 0, 0, 0, 0, 0, 0, 0, 0, 0, 0, 0, 0, 0, 0, 0, 0, 1, 1, 1, 1, 0, 0, 0, 0, 0, 0, 0, 0, 0, 0, 0, 0, 0, 0, 0, 0, 0, 0, 0, 0, 0, 0, 0, 0, 0, 0, 0, 0, 0, 0, 0, 0, 0, 0, 0, 0, 0, 0, 0, 0, 0, 0, 0, 0, 0, 0, 0, 0, 0, 0, 0, 0, 0, 0, 0, 0, 0, 0, 0, 0, 0, 0, 0, 0, 0, 0, 0, 0, 0, 0, 0, 0, 0, 0, 0, 0, 0, 0, 0, 0, 0, 1, 1, 1, 1, 1, 1, 1, 1, 1, 1, 1, 1, 1, 1, 1, 1, 1])
_uv = me_x.uv_layers.new(name='UVマップ')
_uv.uv.foreach_set('vector', [0.375, 0.2926, 0.375, 0.2531, 0.6219, 0.2531, 0.6219, 0.4969, 0.375, 0.4969, 0.375, 0.4574, 0.3857, 0.4629, 0.4156, 0.4674, 0.5164, 0.4674, 0.5407, 0.4637, 0.5612, 0.4533, 0.575, 0.4376, 0.5798, 0.4191, 0.5798, 0.375, 0.5798, 0.3309, 0.575, 0.3124, 0.5612, 0.2967, 0.5407, 0.2863, 0.5164, 0.2826, 0.4156, 0.2826, 0.3857, 0.2871, 0.1356, 0.5426, 0.125, 0.5426, 0.125, 0.5031, 0.1252, 0.5019, 0.1259, 0.5009, 0.1269, 0.5002, 0.1281, 0.5, 0.1676, 0.5, 0.1676, 0.5085, 0.1647, 0.5076, 0.1596, 0.5071, 0.1546, 0.5076, 0.1497, 0.5091, 0.1452, 0.5115, 0.1413, 0.5147, 0.1381, 0.5186, 0.1357, 0.5231, 0.1342, 0.528, 0.1337, 0.533, 0.1342, 0.5381, 0.3324, 0.5, 0.3719, 0.5, 0.3731, 0.5002, 0.3741, 0.5009, 0.3748, 0.5019, 0.375, 0.5031, 0.375, 0.5426, 0.3648, 0.5426, 0.3662, 0.5381, 0.3667, 0.533, 0.3662, 0.528, 0.3647, 0.5231, 0.3623, 0.5186, 0.3591, 0.5147, 0.3552, 0.5115, 0.3507, 0.5091, 0.3458, 0.5076, 0.3408, 0.5071, 0.3357, 0.5076, 0.3324, 0.5086, 0.1647, 0.7419, 0.1676, 0.7411, 0.1676, 0.75, 0.1281, 0.75, 0.1269, 0.7498, 0.1259, 0.7491, 0.1252, 0.7481, 0.125, 0.7469, 0.125, 0.7074, 0.1354, 0.7074, 0.1342, 0.7114, 0.1337, 0.7165, 0.1342, 0.7216, 0.1357, 0.7264, 0.1381, 0.7309, 0.1413, 0.7348, 0.1452, 0.7381, 0.1497, 0.7404, 0.1546, 0.7419, 0.1596, 0.7424, 0.375, 0.04257, 0.375, 0.003113, 0.6219, 0.003113, 0.6219, 0.2469, 0.375, 0.2469, 0.375, 0.2074, 0.3857, 0.2129, 0.4156, 0.2174, 0.5164, 0.2174, 0.5407, 0.2137, 0.5612, 0.2033, 0.575, 0.1876, 0.5798, 0.1691, 0.5798, 0.125, 0.5798, 0.08091, 0.575, 0.06242, 0.5612, 0.04674, 0.5407, 0.03627, 0.5164, 0.03259, 0.4156, 0.03259, 0.3857, 0.03713, 0.375, 0.5031, 0.6219, 0.5031, 0.6219, 0.7469, 0.375, 0.7469, 0.375, 0.7074, 0.3857, 0.7129, 0.4156, 0.7174, 0.5164, 0.7174, 0.5407, 0.7137, 0.5612, 0.7033, 0.575, 0.6876, 0.5798, 0.6691, 0.5798, 0.625, 0.5798, 0.5809, 0.575, 0.5624, 0.5612, 0.5467, 0.5407, 0.5363, 0.5164, 0.5326, 0.4156, 0.5326, 0.3857, 0.5371, 0.375, 0.5426, 0.8705, 0.7455, 0.8705, 0.5045, 0.8719, 0.5031, 0.8719, 0.7469, 0.365, 0.7074, 0.375, 0.7074, 0.375, 0.7469, 0.3748, 0.7481, 0.3741, 0.7491, 0.3731, 0.7498, 0.3719, 0.75, 0.3324, 0.75, 0.3324, 0.7409, 0.3357, 0.7419, 0.3408, 0.7424, 0.3458, 0.7419, 0.3507, 0.7404, 0.3552, 0.7381, 0.3591, 0.7348, 0.3623, 0.7309, 0.3647, 0.7264, 0.3662, 0.7216, 0.3667, 0.7165, 0.3662, 0.7114, 0.8096, 0.6979, 0.8096, 0.5521, 0.75, 0.5521, 0.75, 0.6979, 0.4557, 0.75, 0.5596, 0.5, 0.5596, 0.5, 0.4557, 0.75, 0.5596, 0.5, 0.4557, 0.75, 0.4557, 0.75, 0.5596, 0.5, 0.75, 0.6979, 0.75, 0.5521, 0.6904, 0.5521, 0.6904, 0.6979, 0.8096, 0.5521, 0.8096, 0.6979, 0.8347, 0.6979, 0.8347, 0.6615, 0.8096, 0.6507, 0.8096, 0.625, 0.8096, 0.5993, 0.8347, 0.5885, 0.8347, 0.5521, 0.875, 0.5521, 0.8347, 0.5521, 0.8347, 0.5885, 0.8347, 0.5885, 0.8606, 0.5826, 0.8536, 0.5807, 0.8475, 0.5781, 0.8437, 0.5752, 0.8434, 0.5746, 0.8434, 0.57, 0.8437, 0.5693, 0.8475, 0.5665, 0.8536, 0.5639, 0.8619, 0.5616, 0.872, 0.5597, 0.875, 0.5594, 0.8347, 0.6615, 0.8347, 0.6615, 0.8347, 0.6979, 0.875, 0.6979, 0.875, 0.6909, 0.872, 0.6905, 0.8619, 0.6886, 0.8536, 0.6863, 0.8475, 0.6837, 0.8437, 0.6809, 0.8434, 0.6803, 0.8434, 0.6756, 0.8437, 0.675, 0.8475, 0.6722, 0.8536, 0.6695, 0.8611, 0.6675, 0.625, 0.05913, 0.625, 0.05209, 0.5847, 0.05209, 0.5847, 0.0571, 0.5935, 0.05723, 0.6122, 0.05809, 0.625, 0.05913, 0.5847, 0.1927, 0.5847, 0.1979, 0.625, 0.1979, 0.625, 0.1906, 0.625, 0.1906, 0.6122, 0.1917, 0.5935, 0.1925, 0.5847, 0.0571, 0.5847, 0.05209, 0.5596, 0.05209, 0.5596, 0.057, 0.5658, 0.05694, 0.5847, 0.0571, 0.5596, 0.1928, 0.5596, 0.1979, 0.5847, 0.1979, 0.5847, 0.1927, 0.5658, 0.1928, 0.5657, 0.1928, 0.5657, 0.1928, 0.6653, 0.6615, 0.6653, 0.6979, 0.6904, 0.6979, 0.6904, 0.5521, 0.6653, 0.5521, 0.6653, 0.5885, 0.6904, 0.5993, 0.6904, 0.625, 0.6904, 0.6507, 0.625, 0.6979, 0.6653, 0.6979, 0.6653, 0.6615, 0.6653, 0.6615, 0.6383, 0.6676, 0.6451, 0.6695, 0.6513, 0.6722, 0.6551, 0.675, 0.6564, 0.6779, 0.6551, 0.6809, 0.6513, 0.6837, 0.6451, 0.6863, 0.6368, 0.6886, 0.6267, 0.6905, 0.625, 0.6907, 0.6387, 0.5825, 0.6653, 0.5885, 0.6653, 0.5885, 0.6653, 0.5521, 0.625, 0.5521, 0.625, 0.5595, 0.6267, 0.5597, 0.6368, 0.5616, 0.6451, 0.5639, 0.6513, 0.5665, 0.6551, 0.5693, 0.6564, 0.5723, 0.6551, 0.5752, 0.6513, 0.5781, 0.6451, 0.5807, 0.5847, 0.6929, 0.5847, 0.6979, 0.625, 0.6979, 0.625, 0.6907, 0.6103, 0.6919, 0.5923, 0.6927, 0.5923, 0.6927, 0.5916, 0.6928, 0.625, 0.5595, 0.625, 0.5595, 0.625, 0.5521, 0.5847, 0.5521, 0.5847, 0.5574, 0.5916, 0.5575, 0.6103, 0.5583, 0.5625, 0.6931, 0.5596, 0.693, 0.5596, 0.6979, 0.5847, 0.6979, 0.5847, 0.6929, 0.5654, 0.693, 0.5654, 0.693, 0.5847, 0.5521, 0.5596, 0.5521, 0.5596, 0.5572, 0.5625, 0.5572, 0.5847, 0.5574, 0.5847, 0.5574, 0.4557, 0.25, 0.5596, 0.0, 0.5596, 0.0, 0.4557, 0.25, 0.5596, 0.0, 0.5596, 0.0, 0.4557, 0.25, 0.4557, 0.25, 0.4248, 0.05209, 0.4038, 0.05209, 0.4038, 0.05795, 0.4093, 0.0577, 0.4093, 0.0577, 0.4193, 0.05723, 0.4248, 0.05715, 0.4095, 0.1921, 0.4038, 0.1918, 0.4038, 0.1979, 0.4248, 0.1979, 0.4248, 0.1926, 0.4193, 0.1925, 0.4095, 0.1921, 0.4495, 0.05694, 0.4557, 0.057, 0.4557, 0.05209, 0.4248, 0.05209, 0.4248, 0.05715, 0.4329, 0.05708, 0.4329, 0.05708, 0.4333, 0.1927, 0.4248, 0.1926, 0.4248, 0.1979, 0.4557, 0.1979, 0.4557, 0.1928, 0.4495, 0.1928, 0.4333, 0.1927, 0.4248, 0.5574, 0.4248, 0.5521, 0.4038, 0.5521, 0.4038, 0.5583, 0.4212, 0.5575, 0.4248, 0.5574, 0.4038, 0.692, 0.4038, 0.6979, 0.4248, 0.6979, 0.4248, 0.6928, 0.4248, 0.6928, 0.4212, 0.6928, 0.4248, 0.6928, 0.4248, 0.6979, 0.4557, 0.6979, 0.4557, 0.693, 0.4557, 0.693, 0.4528, 0.6931, 0.4557, 0.5521, 0.4248, 0.5521, 0.4248, 0.5574, 0.4333, 0.5573, 0.4333, 0.5573, 0.4528, 0.5572, 0.4557, 0.5572, 0.8096, 0.5521, 0.75, 0.5521, 0.75, 0.5993, 0.8096, 0.5993, 0.75, 0.6507, 0.75, 0.6979, 0.8096, 0.6979, 0.8096, 0.6507, 0.5596, 0.5563, 0.5596, 0.5521, 0.4557, 0.5521, 0.4557, 0.5563, 0.4557, 0.6979, 0.5596, 0.6979, 0.5596, 0.6934, 0.4557, 0.6934, 0.75, 0.5521, 0.6904, 0.5521, 0.6904, 0.5993, 0.75, 0.5993, 0.6904, 0.6979, 0.75, 0.6979, 0.75, 0.6507, 0.6904, 0.6507, 0.8347, 0.6979, 0.8347, 0.6615, 0.8347, 0.6615, 0.8096, 0.6507, 0.8096, 0.6979, 0.8347, 0.5885, 0.8347, 0.5521, 0.8096, 0.5521, 0.8096, 0.5993, 0.8347, 0.5885, 0.8606, 0.6674, 0.8347, 0.6615, 0.8347, 0.6979, 0.875, 0.6979, 0.875, 0.6917, 0.875, 0.6917, 0.8691, 0.6909, 0.859, 0.6891, 0.8507, 0.6868, 0.8445, 0.6842, 0.8434, 0.6833, 0.8434, 0.6734, 0.8445, 0.6726, 0.8507, 0.67, 0.859, 0.6677, 0.875, 0.5581, 0.875, 0.5521, 0.8347, 0.5521, 0.8347, 0.5885, 0.8613, 0.5825, 0.859, 0.582, 0.8507, 0.5797, 0.8445, 0.5771, 0.8434, 0.5763, 0.8434, 0.5664, 0.8445, 0.5656, 0.8507, 0.5629, 0.8507, 0.5629, 0.8507, 0.5629, 0.859, 0.5607, 0.8691, 0.5588, 0.625, 0.05834, 0.625, 0.05209, 0.5847, 0.05209, 0.5847, 0.0566, 0.5979, 0.0568, 0.6146, 0.05756, 0.6146, 0.05756, 0.6166, 0.05766, 0.5847, 0.1937, 0.5847, 0.1937, 0.5847, 0.1979, 0.625, 0.1979, 0.625, 0.1919, 0.6166, 0.1926, 0.5979, 0.1935, 0.5847, 0.05209, 0.5596, 0.05209, 0.5596, 0.05663, 0.5736, 0.05651, 0.5788, 0.05655, 0.5788, 0.05655, 0.5847, 0.0566, 0.5596, 0.1979, 0.5847, 0.1979, 0.5847, 0.1937, 0.5791, 0.1937, 0.5791, 0.1937, 0.5736, 0.1938, 0.5596, 0.1937, 0.6904, 0.5993, 0.6904, 0.5521, 0.6653, 0.5521, 0.6653, 0.5885, 0.6653, 0.5885, 0.6653, 0.6615, 0.6653, 0.6979, 0.6904, 0.6979, 0.6904, 0.6507, 0.6653, 0.6615, 0.6383, 0.5824, 0.6653, 0.5885, 0.6653, 0.5521, 0.625, 0.5521, 0.625, 0.5582, 0.625, 0.5582, 0.6299, 0.5588, 0.64, 0.5607, 0.6483, 0.5629, 0.6545, 0.5656, 0.6566, 0.5672, 0.6566, 0.5755, 0.6545, 0.5771, 0.6483, 0.5797, 0.64, 0.582, 0.625, 0.6979, 0.6653, 0.6979, 0.6653, 0.6615, 0.6389, 0.6675, 0.64, 0.6677, 0.6483, 0.67, 0.6545, 0.6726, 0.6566, 0.6742, 0.6566, 0.6826, 0.6545, 0.6842, 0.6486, 0.6866, 0.6486, 0.6866, 0.6483, 0.6868, 0.64, 0.6891, 0.6299, 0.6909, 0.625, 0.6915, 0.625, 0.5582, 0.625, 0.5521, 0.5847, 0.5521, 0.5847, 0.5563, 0.5963, 0.5565, 0.6149, 0.5574, 0.6149, 0.5574, 0.6151, 0.5574, 0.5847, 0.6979, 0.625, 0.6979, 0.625, 0.6915, 0.6151, 0.6923, 0.5963, 0.6932, 0.5847, 0.6934, 0.5847, 0.6934, 0.5847, 0.5563, 0.5847, 0.5521, 0.5596, 0.5521, 0.5596, 0.5563, 0.5709, 0.5562, 0.5791, 0.5563, 0.5791, 0.5563, 0.5596, 0.6979, 0.5847, 0.6979, 0.5847, 0.6934, 0.5709, 0.6935, 0.5596, 0.6934, 0.5596, 0.6934, 0.5596, 0.05663, 0.5596, 0.05209, 0.4557, 0.05209, 0.4557, 0.05663, 0.4557, 0.1937, 0.4557, 0.1979, 0.5596, 0.1979, 0.5596, 0.1937, 0.4248, 0.05665, 0.4248, 0.05209, 0.4038, 0.05209, 0.4038, 0.05731, 0.4149, 0.0568, 0.4038, 0.1979, 0.4248, 0.1979, 0.4248, 0.1936, 0.4149, 0.1935, 0.4038, 0.193, 0.4557, 0.05209, 0.4248, 0.05209, 0.4248, 0.05665, 0.4248, 0.05665, 0.4417, 0.05651, 0.4557, 0.05663, 0.4248, 0.1936, 0.4248, 0.1936, 0.4248, 0.1979, 0.4557, 0.1979, 0.4557, 0.1937, 0.4417, 0.1938, 0.4248, 0.5521, 0.4038, 0.5521, 0.4038, 0.5571, 0.4165, 0.5565, 0.4248, 0.5564, 0.4038, 0.6926, 0.4038, 0.6979, 0.4248, 0.6979, 0.4248, 0.6933, 0.4165, 0.6932, 0.4248, 0.6979, 0.4557, 0.6979, 0.4557, 0.6934, 0.4444, 0.6935, 0.4248, 0.6933, 0.4248, 0.6933, 0.4557, 0.5563, 0.4557, 0.5521, 0.4248, 0.5521, 0.4248, 0.5564, 0.4444, 0.5562, 0.4497, 0.5563, 0.4497, 0.5563, 0.9688, 0.9999, 0.9688, 1.0, 0.9755, 1.0, 0.9375, 0.9979, 0.9375, 1.0, 0.9688, 1.0, 0.9688, 0.9999, 0.9062, 0.9947, 0.9062, 1.0, 0.9375, 1.0, 0.9375, 0.9979, 0.875, 0.9905, 0.875, 1.0, 0.9062, 1.0, 0.9062, 0.9947, 0.8437, 0.9853, 0.8438, 1.0, 0.875, 1.0, 0.875, 0.9905, 0.8125, 0.974, 0.8125, 1.0, 0.8438, 1.0, 0.8438, 0.9853, 0.8357, 0.9838, 0.8357, 0.9838, 0.798, 0.7074, 0.8071, 0.7033, 0.7812, 0.7033, 0.7812, 0.7152, 0.798, 0.7074, 0.7812, 1.0, 0.8125, 1.0, 0.8125, 0.974, 0.7812, 0.9596, 0.7671, 0.9528, 0.75, 0.9253, 0.75, 1.0, 0.7812, 1.0, 0.7812, 0.9596, 0.7671, 0.9528, 0.7812, 0.7033, 0.75, 0.7033, 0.75, 0.7555, 0.7651, 0.7312, 0.7651, 0.7312, 0.7725, 0.7194, 0.7812, 0.7152, 0.75, 0.7033, 0.7188, 0.7033, 0.7188, 1.0, 0.75, 1.0, 0.75, 0.9253, 0.7444, 0.9163, 0.7444, 0.7645, 0.75, 0.7555, 0.6875, 0.7033, 0.6875, 1.0, 0.7188, 1.0, 0.7188, 0.7033, 0.6562, 0.7033, 0.6562, 1.0, 0.6875, 1.0, 0.6875, 0.7033, 0.625, 1.0, 0.6562, 1.0, 0.6562, 0.7033, 0.625, 0.7033, 0.5938, 0.7033, 0.5938, 1.0, 0.625, 1.0, 0.625, 0.7033, 0.5625, 0.7033, 0.5625, 1.0, 0.5938, 1.0, 0.5938, 0.7033, 0.5312, 0.7033, 0.5312, 1.0, 0.5625, 1.0, 0.5625, 0.7033, 0.5, 1.0, 0.5312, 1.0, 0.5312, 0.7033, 0.5, 0.7033, 0.5, 0.748, 0.5102, 0.7645, 0.5102, 0.9163, 0.5102, 0.9163, 0.5, 0.9327, 0.5, 0.7033, 0.4688, 0.7033, 0.4688, 0.713, 0.4822, 0.7194, 0.4822, 0.7194, 0.5, 0.748, 0.4688, 1.0, 0.5, 1.0, 0.5, 0.9327, 0.4875, 0.9528, 0.4875, 0.9528, 0.4687, 0.9618, 0.4688, 0.7033, 0.4477, 0.7033, 0.4688, 0.713, 0.4375, 0.9762, 0.4375, 1.0, 0.4688, 1.0, 0.4688, 0.9618, 0.4062, 0.9863, 0.4062, 1.0, 0.4375, 1.0, 0.4375, 0.9762, 0.4195, 0.9838, 0.375, 0.9915, 0.375, 1.0, 0.4062, 1.0, 0.4062, 0.9863, 0.3438, 0.9957, 0.3438, 1.0, 0.375, 1.0, 0.375, 0.9915, 0.3125, 0.9989, 0.3125, 1.0, 0.3438, 1.0, 0.3438, 0.9957, 0.342, 0.9959, 0.342, 0.9959, 0.2948, 1.0, 0.3125, 1.0, 0.3125, 0.9989, 0.1875, 0.9989, 0.1875, 1.0, 0.2052, 1.0, 0.1562, 0.9957, 0.1562, 1.0, 0.1875, 1.0, 0.1875, 0.9989, 0.125, 0.9915, 0.125, 1.0, 0.1562, 1.0, 0.1562, 0.9957, 0.09375, 0.9947, 0.09375, 1.0, 0.125, 1.0, 0.125, 0.9915, 0.1217, 0.9909, 0.0625, 0.9979, 0.0625, 1.0, 0.09375, 1.0, 0.09375, 0.9947, 0.2968, 0.4854, 0.3418, 0.4717, 0.3833, 0.4496, 0.4197, 0.4197, 0.4496, 0.3833, 0.4717, 0.3418, 0.4854, 0.2968, 0.49, 0.25, 0.4854, 0.2032, 0.4717, 0.1582, 0.4496, 0.1167, 0.4197, 0.08029, 0.3833, 0.05045, 0.3418, 0.02827, 0.2968, 0.01461, 0.25, 0.01, 0.2032, 0.01461, 0.1582, 0.02827, 0.1167, 0.05045, 0.08029, 0.08029, 0.05045, 0.1167, 0.02827, 0.1582, 0.02054, 0.1836, 0.02054, 0.3164, 0.02827, 0.3418, 0.05045, 0.3833, 0.08029, 0.4197, 0.1167, 0.4496, 0.1582, 0.4717, 0.2032, 0.4854, 0.2133, 0.4864, 0.2867, 0.4864, 0.03125, 0.9999, 0.03125, 1.0, 0.0625, 1.0, 0.0625, 0.9979, 0.02451, 1.0, 0.03125, 1.0, 0.03125, 0.9999, 0.9688, 0.9999, 0.9688, 1.0, 0.9755, 1.0, 0.9375, 0.9979, 0.9375, 1.0, 0.9688, 1.0, 0.9688, 0.9999, 0.9062, 0.9947, 0.9062, 1.0, 0.9375, 1.0, 0.9375, 0.9979, 0.875, 0.992, 0.875, 1.0, 0.9062, 1.0, 0.9062, 0.9947, 0.88, 0.9912, 0.8438, 0.9963, 0.8438, 1.0, 0.875, 1.0, 0.875, 0.992, 0.8125, 0.9994, 0.8125, 1.0, 0.8438, 1.0, 0.8438, 0.9963, 0.8125, 0.9994, 0.8034, 1.0, 0.8125, 1.0, 0.6875, 0.9994, 0.6875, 1.0, 0.6966, 1.0, 0.6562, 0.9963, 0.6562, 1.0, 0.6875, 1.0, 0.6875, 0.9994, 0.625, 0.992, 0.625, 1.0, 0.6562, 1.0, 0.6562, 0.9963, 0.5938, 0.9868, 0.5938, 1.0, 0.625, 1.0, 0.625, 0.992, 0.5625, 0.9774, 0.5625, 1.0, 0.5938, 1.0, 0.5938, 0.9868, 0.5777, 0.9838, 0.5777, 0.9838, 0.5312, 0.7118, 0.5497, 0.7033, 0.5312, 0.7033, 0.5312, 0.963, 0.5312, 1.0, 0.5625, 1.0, 0.5625, 0.9774, 0.5591, 0.9758, 0.5591, 0.9758, 0.5, 1.0, 0.5312, 1.0, 0.5312, 0.963, 0.51, 0.9528, 0.5047, 0.9442, 0.5047, 0.9442, 0.5, 0.9367, 0.5153, 0.7194, 0.5153, 0.7194, 0.5312, 0.7118, 0.5312, 0.7033, 0.5, 0.7033, 0.5, 0.744, 0.4688, 0.7033, 0.4688, 1.0, 0.5, 1.0, 0.5, 0.9367, 0.4873, 0.9163, 0.4873, 0.7645, 0.5, 0.744, 0.5, 0.7033, 0.4375, 0.7033, 0.4375, 1.0, 0.4688, 1.0, 0.4688, 0.7033, 0.4062, 0.7033, 0.4062, 1.0, 0.4375, 1.0, 0.4375, 0.7033, 0.375, 0.7033, 0.375, 1.0, 0.4062, 1.0, 0.4062, 0.7033, 0.3438, 0.7033, 0.3438, 1.0, 0.375, 1.0, 0.375, 0.7033, 0.3125, 0.7033, 0.3125, 1.0, 0.3438, 1.0, 0.3438, 0.7033, 0.2812, 0.7033, 0.2812, 1.0, 0.3125, 1.0, 0.3125, 0.7033, 0.25, 0.9253, 0.25, 1.0, 0.2812, 1.0, 0.2812, 0.7033, 0.25, 0.7033, 0.25, 0.7555, 0.2556, 0.7645, 0.2556, 0.9163, 0.2501, 0.9251, 0.2501, 0.9251, 0.2353, 0.7318, 0.2353, 0.7318, 0.25, 0.7555, 0.25, 0.7033, 0.2188, 0.7033, 0.2188, 0.7152, 0.2275, 0.7194, 0.2188, 0.9596, 0.2188, 1.0, 0.25, 1.0, 0.25, 0.9253, 0.2329, 0.9528, 0.2188, 0.7152, 0.2188, 0.7033, 0.1929, 0.7033, 0.2023, 0.7076, 0.2023, 0.7076, 0.1875, 0.974, 0.1875, 1.0, 0.2188, 1.0, 0.2188, 0.9596, 0.1562, 0.9853, 0.1562, 1.0, 0.1875, 1.0, 0.1875, 0.974, 0.1643, 0.9838, 0.1643, 0.9838, 0.125, 0.9905, 0.125, 1.0, 0.1562, 1.0, 0.1562, 0.9853, 0.09375, 0.9947, 0.09375, 1.0, 0.125, 1.0, 0.125, 0.9905, 0.0625, 0.9979, 0.0625, 1.0, 0.09375, 1.0, 0.09375, 0.9947, 0.4717, 0.1582, 0.4496, 0.1167, 0.4197, 0.08029, 0.3833, 0.05045, 0.3418, 0.02827, 0.2968, 0.01461, 0.25, 0.01, 0.2032, 0.01461, 0.1582, 0.02827, 0.1167, 0.05045, 0.08029, 0.08029, 0.05045, 0.1167, 0.02827, 0.1582, 0.01461, 0.2032, 0.01, 0.25, 0.01461, 0.2968, 0.02827, 0.3418, 0.05045, 0.3833, 0.08029, 0.4197, 0.1167, 0.4496, 0.1582, 0.4717, 0.2032, 0.4854, 0.2133, 0.4864, 0.2867, 0.4864, 0.2968, 0.4854, 0.3418, 0.4717, 0.3833, 0.4496, 0.4197, 0.4197, 0.4496, 0.3833, 0.4717, 0.3418, 0.4757, 0.3287, 0.4757, 0.1713, 0.03125, 0.9999, 0.03125, 1.0, 0.0625, 1.0, 0.0625, 0.9979, 0.02451, 1.0, 0.03125, 1.0, 0.03125, 0.9999, 1.0, 0.9367, 0.995, 0.9448, 0.995, 0.9448, 0.99, 0.9528, 0.99, 0.9528, 0.9688, 0.963, 0.9688, 1.0, 1.0, 1.0, 0.9688, 0.7033, 0.9688, 0.7118, 0.9847, 0.7194, 0.9847, 0.7194, 1.0, 0.744, 1.0, 0.7033, 0.9503, 0.7033, 0.9688, 0.7118, 0.9688, 0.7033, 0.9375, 0.9774, 0.9375, 1.0, 0.9688, 1.0, 0.9688, 0.963, 0.9062, 0.9868, 0.9062, 1.0, 0.9375, 1.0, 0.9375, 0.9774, 0.9223, 0.9838, 0.875, 0.992, 0.875, 1.0, 0.9062, 1.0, 0.9062, 0.9868, 0.8438, 1.0, 0.875, 1.0, 0.875, 0.992, 0.8439, 0.9962, 0.8439, 0.9962, 0.8438, 0.9963, 0.8125, 0.9994, 0.8125, 1.0, 0.8438, 1.0, 0.8438, 0.9963, 0.8125, 0.9994, 0.8034, 1.0, 0.8125, 1.0, 0.6875, 0.9994, 0.6875, 1.0, 0.6966, 1.0, 0.6562, 0.9963, 0.6562, 1.0, 0.6875, 1.0, 0.6875, 0.9994, 0.625, 0.992, 0.625, 1.0, 0.6562, 1.0, 0.6562, 0.9963, 0.5938, 0.9941, 0.5938, 1.0, 0.625, 1.0, 0.625, 0.992, 0.6179, 0.9908, 0.5625, 0.9973, 0.5625, 1.0, 0.5938, 1.0, 0.5938, 0.9941, 0.5312, 0.9992, 0.5312, 1.0, 0.5625, 1.0, 0.5625, 0.9973, 0.5, 0.9999, 0.5, 1.0, 0.5312, 1.0, 0.5312, 0.9992, 0.4688, 0.9992, 0.4688, 1.0, 0.5, 1.0, 0.5, 0.9999, 0.4375, 0.9973, 0.4375, 1.0, 0.4688, 1.0, 0.4688, 0.9992, 0.4062, 0.9941, 0.4062, 1.0, 0.4375, 1.0, 0.4375, 0.9973, 0.375, 0.9899, 0.375, 1.0, 0.4062, 1.0, 0.4062, 0.9941, 0.3438, 0.9847, 0.3438, 1.0, 0.375, 1.0, 0.375, 0.9899, 0.3125, 0.9725, 0.3125, 1.0, 0.3438, 1.0, 0.3438, 0.9847, 0.3391, 0.9838, 0.3391, 0.9838, 0.2812, 0.7033, 0.2812, 0.7166, 0.3102, 0.7033, 0.2812, 0.9581, 0.2812, 1.0, 0.3125, 1.0, 0.3125, 0.9725, 0.2755, 0.7194, 0.2755, 0.7194, 0.2812, 0.7166, 0.2812, 0.7033, 0.25, 0.7033, 0.25, 0.7603, 0.2677, 0.7318, 0.2677, 0.7318, 0.25, 0.9205, 0.25, 1.0, 0.2812, 1.0, 0.2812, 0.9581, 0.2701, 0.9528, 0.2701, 0.9528, 0.25, 0.7603, 0.25, 0.7033, 0.2188, 0.7033, 0.2188, 1.0, 0.25, 1.0, 0.25, 0.9205, 0.2474, 0.9163, 0.2474, 0.7645, 0.1875, 0.7033, 0.1875, 1.0, 0.2188, 1.0, 0.2188, 0.7033, 0.1562, 0.7033, 0.1562, 1.0, 0.1875, 1.0, 0.1875, 0.7033, 0.125, 0.7033, 0.125, 1.0, 0.1562, 1.0, 0.1562, 0.7033, 0.09375, 0.7033, 0.09375, 1.0, 0.125, 1.0, 0.125, 0.7033, 0.0625, 0.7033, 0.0625, 1.0, 0.09375, 1.0, 0.09375, 0.7033, 0.4717, 0.1582, 0.4496, 0.1167, 0.4197, 0.08029, 0.3833, 0.05045, 0.3418, 0.02827, 0.2968, 0.01461, 0.25, 0.01, 0.2032, 0.01461, 0.1582, 0.02827, 0.1167, 0.05045, 0.08029, 0.08029, 0.05045, 0.1167, 0.02827, 0.1582, 0.01461, 0.2032, 0.01, 0.25, 0.01461, 0.2968, 0.02827, 0.3418, 0.05045, 0.3833, 0.08029, 0.4197, 0.1167, 0.4496, 0.1582, 0.4717, 0.2032, 0.4854, 0.25, 0.49, 0.2968, 0.4854, 0.3418, 0.4717, 0.3833, 0.4496, 0.4197, 0.4197, 0.4496, 0.3833, 0.4717, 0.3418, 0.4757, 0.3287, 0.4757, 0.1713, 0.03125, 0.7033, 0.03125, 1.0, 0.0625, 1.0, 0.0625, 0.7033, 0.0, 0.7033, 0.0, 0.744, 0.01272, 0.7645, 0.01272, 0.9163, 0.0, 0.9367, 0.0, 1.0, 0.03125, 1.0, 0.03125, 0.7033, 1.0, 0.748, 1.0, 0.7033, 0.9688, 0.7033, 0.9688, 1.0, 1.0, 1.0, 1.0, 0.9327, 0.9898, 0.9163, 0.9898, 0.7645, 0.9952, 0.7558, 0.9952, 0.7558, 0.9375, 0.7033, 0.9375, 1.0, 0.9688, 1.0, 0.9688, 0.7033, 0.9062, 0.7033, 0.9062, 1.0, 0.9375, 1.0, 0.9375, 0.7033, 0.875, 0.7033, 0.875, 1.0, 0.9062, 1.0, 0.9062, 0.7033, 0.8438, 0.7033, 0.8438, 1.0, 0.875, 1.0, 0.875, 0.7033, 0.8125, 0.7033, 0.8125, 1.0, 0.8438, 1.0, 0.8438, 0.7033, 0.7812, 0.7033, 0.7812, 1.0, 0.8125, 1.0, 0.8125, 0.7033, 0.75, 1.0, 0.7812, 1.0, 0.7812, 0.7033, 0.75, 0.7033, 0.75, 0.7603, 0.7526, 0.7645, 0.7526, 0.7645, 0.7526, 0.9163, 0.75, 0.9205, 0.7245, 0.7194, 0.75, 0.7603, 0.75, 0.7033, 0.7188, 0.7033, 0.7188, 0.7166, 0.7245, 0.7194, 0.7188, 1.0, 0.75, 1.0, 0.75, 0.9205, 0.7474, 0.9247, 0.7474, 0.9247, 0.7299, 0.9528, 0.7188, 0.9581, 0.7188, 0.7033, 0.6898, 0.7033, 0.7188, 0.7166, 0.6875, 0.9725, 0.6875, 1.0, 0.7188, 1.0, 0.7188, 0.9581, 0.7175, 0.9587, 0.7175, 0.9587, 0.6563, 0.9847, 0.6562, 1.0, 0.6875, 1.0, 0.6875, 0.9725, 0.6609, 0.9838, 0.625, 0.9899, 0.625, 1.0, 0.6562, 1.0, 0.6562, 0.9847, 0.5938, 0.9941, 0.5938, 1.0, 0.625, 1.0, 0.625, 0.9899, 0.5625, 0.9973, 0.5625, 1.0, 0.5938, 1.0, 0.5938, 0.9941, 0.5312, 0.9992, 0.5312, 1.0, 0.5625, 1.0, 0.5625, 0.9973, 0.5, 0.9999, 0.5, 1.0, 0.5312, 1.0, 0.5312, 0.9992, 0.4688, 0.9992, 0.4688, 1.0, 0.5, 1.0, 0.5, 0.9999, 0.4375, 0.9973, 0.4375, 1.0, 0.4688, 1.0, 0.4688, 0.9992, 0.4062, 0.9941, 0.4062, 1.0, 0.4375, 1.0, 0.4375, 0.9973, 0.375, 0.9915, 0.375, 1.0, 0.4062, 1.0, 0.4062, 0.9941, 0.3804, 0.9906, 0.3438, 0.9957, 0.3438, 1.0, 0.375, 1.0, 0.375, 0.9915, 0.3125, 0.9989, 0.3125, 1.0, 0.3438, 1.0, 0.3438, 0.9957, 0.2948, 1.0, 0.3125, 1.0, 0.3125, 0.9989, 0.1875, 0.9989, 0.1875, 1.0, 0.2052, 1.0, 0.1562, 0.9957, 0.1562, 1.0, 0.1875, 1.0, 0.1875, 0.9989, 0.125, 0.9915, 0.125, 1.0, 0.1562, 1.0, 0.1562, 0.9957, 0.09375, 0.9863, 0.09375, 1.0, 0.125, 1.0, 0.125, 0.9915, 0.0625, 0.9762, 0.0625, 1.0, 0.09375, 1.0, 0.09375, 0.9863, 0.08049, 0.9838, 0.08049, 0.9838, 0.02054, 0.3164, 0.02827, 0.3418, 0.05045, 0.3833, 0.08029, 0.4197, 0.1167, 0.4496, 0.1582, 0.4717, 0.2032, 0.4854, 0.25, 0.49, 0.2968, 0.4854, 0.3418, 0.4717, 0.3833, 0.4496, 0.4197, 0.4197, 0.4496, 0.3833, 0.4717, 0.3418, 0.4854, 0.2968, 0.49, 0.25, 0.4854, 0.2032, 0.4717, 0.1582, 0.4496, 0.1167, 0.4197, 0.08029, 0.3833, 0.05045, 0.3418, 0.02827, 0.2968, 0.01461, 0.25, 0.01, 0.2032, 0.01461, 0.1582, 0.02827, 0.1167, 0.05045, 0.08029, 0.08029, 0.05045, 0.1167, 0.02827, 0.1582, 0.02054, 0.1836, 0.03125, 0.7033, 0.03125, 0.713, 0.05229, 0.7033, 0.03125, 0.9618, 0.03125, 1.0, 0.0625, 1.0, 0.0625, 0.9762, 0.06227, 0.9761, 0.06227, 0.9761, 0.01784, 0.7194, 0.03125, 0.713, 0.03125, 0.7033, 0.0, 0.7033, 0.0, 0.748, 0.0, 0.9327, 0.0, 1.0, 0.03125, 1.0, 0.03125, 0.9618, 0.01251, 0.9528, 0.007476, 0.9447, 0.007476, 0.9447, 0.6295, 0.7455, 0.8705, 0.7455, 0.8719, 0.7469, 0.6281, 0.7469, 0.8705, 0.5045, 0.6295, 0.5045, 0.6281, 0.5031, 0.8719, 0.5031, 0.6295, 0.5045, 0.6295, 0.7455, 0.6281, 0.7469, 0.6281, 0.5031, 0.8705, 0.7455, 0.6295, 0.7455, 0.6295, 0.7455, 0.8705, 0.7455, 0.6295, 0.5045, 0.8705, 0.5045, 0.8705, 0.5045, 0.6295, 0.5045, 0.6295, 0.7455, 0.6295, 0.5045, 0.6295, 0.5045, 0.6295, 0.7455, 0.6391, 0.5141, 0.8609, 0.5141, 0.8609, 0.7359, 0.6391, 0.7359, 0.6219, 0.9969, 0.6231, 0.9969, 0.6231, 0.9981, 0.6219, 0.9981, 0.6231, 0.9969, 0.625, 0.9969, 0.625, 0.998, 0.6231, 0.9981, 0.6219, 0.9981, 0.6231, 0.9981, 0.623, 1.0, 0.6219, 1.0, 0.6231, 0.9981, 0.625, 0.998, 0.625, 0.9987, 0.623, 1.0, 0.8719, 0.7469, 0.8731, 0.7469, 0.8731, 0.7481, 0.8719, 0.7481, 0.8731, 0.7469, 0.875, 0.7469, 0.875, 0.748, 0.8731, 0.7481, 0.8719, 0.7481, 0.8731, 0.7481, 0.873, 0.75, 0.8719, 0.75, 0.8731, 0.7481, 0.875, 0.748, 0.875, 0.7487, 0.873, 0.75, 0.6219, 0.003113, 0.6219, 0.001922, 0.6231, 0.001892, 0.6231, 0.003113, 0.6219, 0.001922, 0.6219, 0.0, 0.623, 0.0, 0.6231, 0.001892, 0.6231, 0.003113, 0.6231, 0.001892, 0.625, 0.001954, 0.625, 0.003113, 0.6231, 0.001892, 0.623, 0.0, 0.6237, 0.0, 0.625, 0.001954, 0.8719, 0.5031, 0.8719, 0.5019, 0.873, 0.502, 0.8731, 0.5031, 0.8719, 0.5019, 0.8719, 0.5, 0.873, 0.5, 0.873, 0.502, 0.8731, 0.5031, 0.873, 0.502, 0.875, 0.502, 0.875, 0.5031, 0.873, 0.502, 0.873, 0.5, 0.8737, 0.5, 0.875, 0.502, 0.6219, 0.2531, 0.6219, 0.2519, 0.623, 0.252, 0.6231, 0.2531, 0.6219, 0.2519, 0.6219, 0.25, 0.623, 0.25, 0.623, 0.252, 0.6231, 0.2531, 0.623, 0.252, 0.625, 0.252, 0.625, 0.2531, 0.623, 0.252, 0.623, 0.25, 0.6237, 0.25, 0.625, 0.252, 0.6219, 0.2469, 0.6231, 0.2469, 0.623, 0.248, 0.6219, 0.2481, 0.6231, 0.2469, 0.625, 0.2469, 0.625, 0.248, 0.623, 0.248, 0.6219, 0.2481, 0.623, 0.248, 0.623, 0.25, 0.6219, 0.25, 0.623, 0.248, 0.625, 0.248, 0.625, 0.2487, 0.623, 0.25, 0.6219, 0.7531, 0.6219, 0.7519, 0.6231, 0.7519, 0.6231, 0.7531, 0.6219, 0.7519, 0.6219, 0.75, 0.623, 0.75, 0.6231, 0.7519, 0.6231, 0.7531, 0.6231, 0.7519, 0.625, 0.752, 0.625, 0.7531, 0.6231, 0.7519, 0.623, 0.75, 0.625, 0.7496, 0.625, 0.752, 0.6219, 0.7469, 0.6231, 0.7469, 0.6231, 0.7481, 0.6219, 0.7481, 0.6231, 0.7469, 0.625, 0.7469, 0.625, 0.748, 0.6231, 0.7481, 0.6219, 0.7481, 0.6231, 0.7481, 0.623, 0.75, 0.6219, 0.75, 0.6231, 0.7481, 0.625, 0.748, 0.625, 0.7496, 0.623, 0.75, 0.6281, 0.7469, 0.6281, 0.7481, 0.6269, 0.7481, 0.6269, 0.7469, 0.6281, 0.7481, 0.6281, 0.75, 0.627, 0.75, 0.6269, 0.7481, 0.6269, 0.7469, 0.6269, 0.7481, 0.625, 0.748, 0.625, 0.7469, 0.6269, 0.7481, 0.627, 0.75, 0.625, 0.7496, 0.625, 0.748, 0.6219, 0.5031, 0.6219, 0.5019, 0.6231, 0.5019, 0.6231, 0.5031, 0.6219, 0.5019, 0.6219, 0.5, 0.623, 0.5, 0.6231, 0.5019, 0.6231, 0.5031, 0.6231, 0.5019, 0.625, 0.502, 0.625, 0.5031, 0.6231, 0.5019, 0.623, 0.5, 0.6246, 0.5, 0.625, 0.502, 0.6219, 0.4969, 0.6231, 0.4969, 0.6231, 0.4981, 0.6219, 0.4981, 0.6231, 0.4969, 0.625, 0.4969, 0.625, 0.498, 0.6231, 0.4981, 0.6219, 0.4981, 0.6231, 0.4981, 0.623, 0.5, 0.6219, 0.5, 0.6231, 0.4981, 0.625, 0.498, 0.6246, 0.5, 0.623, 0.5, 0.6281, 0.5031, 0.6269, 0.5031, 0.6269, 0.5019, 0.6281, 0.5019, 0.6269, 0.5031, 0.625, 0.5031, 0.625, 0.502, 0.6269, 0.5019, 0.6281, 0.5019, 0.6269, 0.5019, 0.627, 0.5, 0.6281, 0.5, 0.6269, 0.5019, 0.625, 0.502, 0.6246, 0.5, 0.627, 0.5, 0.375, 0.9969, 0.6219, 0.9969, 0.6219, 0.9981, 0.375, 0.9981, 0.375, 0.9981, 0.6219, 0.9981, 0.6219, 1.0, 0.375, 1.0, 0.375, 0.0, 0.6219, 0.0, 0.6219, 0.001922, 0.375, 0.001922, 0.375, 0.001922, 0.6219, 0.001922, 0.6219, 0.003113, 0.375, 0.003113, 0.375, 0.4969, 0.6219, 0.4969, 0.6219, 0.4981, 0.375, 0.4981, 0.375, 0.4981, 0.6219, 0.4981, 0.6219, 0.5, 0.375, 0.5, 0.375, 0.5, 0.6219, 0.5, 0.6219, 0.5019, 0.375, 0.5019, 0.375, 0.5019, 0.6219, 0.5019, 0.6219, 0.5031, 0.375, 0.5031, 0.8719, 0.7469, 0.8719, 0.5031, 0.8731, 0.5031, 0.8731, 0.7469, 0.8731, 0.7469, 0.8731, 0.5031, 0.875, 0.5031, 0.875, 0.7469, 0.625, 0.003113, 0.625, 0.2469, 0.6231, 0.2469, 0.6231, 0.003113, 0.6231, 0.003113, 0.6231, 0.2469, 0.6219, 0.2469, 0.6219, 0.003113, 0.6219, 0.9969, 0.6219, 0.7531, 0.6231, 0.7531, 0.6231, 0.9969, 0.6231, 0.9969, 0.6231, 0.7531, 0.625, 0.7531, 0.625, 0.9969, 0.8719, 0.75, 0.6281, 0.75, 0.6281, 0.7481, 0.8719, 0.7481, 0.8719, 0.7481, 0.6281, 0.7481, 0.6281, 0.7469, 0.8719, 0.7469, 0.375, 0.2469, 0.6219, 0.2469, 0.6219, 0.2481, 0.375, 0.2481, 0.375, 0.2481, 0.6219, 0.2481, 0.6219, 0.25, 0.375, 0.25, 0.375, 0.25, 0.6219, 0.25, 0.6219, 0.2519, 0.375, 0.2519, 0.375, 0.2519, 0.6219, 0.2519, 0.6219, 0.2531, 0.375, 0.2531, 0.8719, 0.5031, 0.6281, 0.5031, 0.6281, 0.5019, 0.8719, 0.5019, 0.8719, 0.5019, 0.6281, 0.5019, 0.6281, 0.5, 0.8719, 0.5, 0.625, 0.2531, 0.625, 0.4969, 0.6231, 0.4969, 0.6231, 0.2531, 0.6231, 0.2531, 0.6231, 0.4969, 0.6219, 0.4969, 0.6219, 0.2531, 0.375, 0.7469, 0.6219, 0.7469, 0.6219, 0.7481, 0.375, 0.7481, 0.375, 0.7481, 0.6219, 0.7481, 0.6219, 0.75, 0.375, 0.75, 0.375, 0.75, 0.6219, 0.75, 0.6219, 0.7519, 0.375, 0.7519, 0.375, 0.7519, 0.6219, 0.7519, 0.6219, 0.7531, 0.375, 0.7531, 0.6219, 0.7469, 0.6219, 0.5031, 0.6231, 0.5031, 0.6231, 0.7469, 0.6231, 0.7469, 0.6231, 0.5031, 0.625, 0.5031, 0.625, 0.7469, 0.625, 0.7469, 0.625, 0.5031, 0.6269, 0.5031, 0.6269, 0.7469, 0.6269, 0.7469, 0.6269, 0.5031, 0.6281, 0.5031, 0.6281, 0.7469, 0.375, 0.7531, 0.6219, 0.7531, 0.6219, 0.9969, 0.375, 0.9969, 0.375, 0.9574, 0.3857, 0.9629, 0.4156, 0.9674, 0.5164, 0.9674, 0.5407, 0.9637, 0.5612, 0.9533, 0.575, 0.9376, 0.5798, 0.9191, 0.5798, 0.875, 0.5798, 0.8309, 0.575, 0.8124, 0.5612, 0.7967, 0.5407, 0.7863, 0.5164, 0.7826, 0.4156, 0.7826, 0.3857, 0.7871, 0.375, 0.7926, 0.8609, 0.7359, 0.8609, 0.5141, 0.8646, 0.5104, 0.8646, 0.7396, 0.8646, 0.7396, 0.8646, 0.5104, 0.8691, 0.5059, 0.8691, 0.7441, 0.8691, 0.7441, 0.8691, 0.5059, 0.8701, 0.5049, 0.8701, 0.7451, 0.8701, 0.7451, 0.8701, 0.5049, 0.8705, 0.5045, 0.8705, 0.7455, 0.8705, 0.7455, 0.6295, 0.7455, 0.6299, 0.7451, 0.8701, 0.7451, 0.8701, 0.7451, 0.6299, 0.7451, 0.6309, 0.7441, 0.8691, 0.7441, 0.8691, 0.7441, 0.6309, 0.7441, 0.6354, 0.7396, 0.8646, 0.7396, 0.8646, 0.7396, 0.6354, 0.7396, 0.6391, 0.7359, 0.8609, 0.7359, 0.8609, 0.5141, 0.6391, 0.5141, 0.6354, 0.5104, 0.8646, 0.5104, 0.8646, 0.5104, 0.6354, 0.5104, 0.6309, 0.5059, 0.8691, 0.5059, 0.8691, 0.5059, 0.6309, 0.5059, 0.6299, 0.5049, 0.8701, 0.5049, 0.8701, 0.5049, 0.6299, 0.5049, 0.6295, 0.5045, 0.8705, 0.5045, 0.6295, 0.7455, 0.6295, 0.5045, 0.6299, 0.5049, 0.6299, 0.7451, 0.6299, 0.7451, 0.6299, 0.5049, 0.6309, 0.5059, 0.6309, 0.7441, 0.6309, 0.7441, 0.6309, 0.5059, 0.6354, 0.5104, 0.6354, 0.7396, 0.6354, 0.7396, 0.6354, 0.5104, 0.6391, 0.5141, 0.6391, 0.7359, 0.8705, 0.5045, 0.8705, 0.7455, 0.8705, 0.7455, 0.8705, 0.5045])
me_x.materials.append(mat_material)
me_x.materials.append(mat_x)
me_x.use_remesh_fix_poles = True
me_x.use_remesh_preserve_attributes = False
me_x.update()

# ---- objects
ob_x = bpy.data.objects.new('立方体', me_x)

# ---- transforms, parenting, visibility, modifiers, constraints
ob_x.location = (0.0, 0.0, 0.07198)
ob_x.scale = (0.1944, 0.1944, 0.09574)
_m = ob_x.modifiers.new('Auto Smooth', 'NODES')
_m.node_group = ng_auto_smooth
_gi = [s.identifier for s in ng_auto_smooth.interface.items_tree if s.item_type == 'SOCKET' and s.in_out == 'INPUT']
_m[_gi[1]] = 0.5236  # Angle

# ---- collection membership
col_collection.objects.link(ob_x)

# ---- scene / render settings (as saved in the file)
scene.frame_start = 1; scene.frame_end = 250; scene.frame_set(1)
scene.render.engine = 'BLENDER_EEVEE_NEXT'
scene.cycles.sampling_pattern = 'TABULATED_SOBOL'
scene.cycles.use_light_tree = False
scene.view_settings.view_transform = 'Filmic'
bpy.context.view_layer.update()

# ---- added for rendering (the .blend has no active camera and no usable light): camera, sun
cam_auto = bpy.data.cameras.new('AutoCamera')
cam_auto.lens = 50.0
cam_auto.sensor_width = 36.0
cam_auto.clip_end = 1000.0
ob_auto_camera = bpy.data.objects.new('AutoCamera', cam_auto)
scene.collection.objects.link(ob_auto_camera)
ob_auto_camera.location = (0.53879, -0.646548, 0.503014)
ob_auto_camera.rotation_euler = (1.09748, -7.21219e-08, 0.694738)
scene.camera = ob_auto_camera
light_auto_sun = bpy.data.lights.new('AutoSun', 'SUN')
light_auto_sun.energy = 3.0
light_auto_sun.angle = 0.0523599
ob_auto_sun = bpy.data.objects.new('AutoSun', light_auto_sun)
scene.collection.objects.link(ob_auto_sun)
ob_auto_sun.rotation_euler = (0.872665, 0.174533, 0.523599)
bpy.context.view_layer.update()

